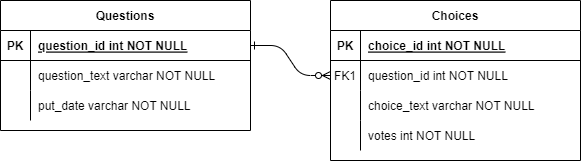

The diagram above was exported from draw.io. Its source (the exported page's mxGraphModel, read from the mxfile embedded in the PNG):
<mxGraphModel dx="868" dy="482" grid="1" gridSize="10" guides="1" tooltips="1" connect="1" arrows="1" fold="1" page="1" pageScale="1" pageWidth="850" pageHeight="1100" math="0" shadow="0" extFonts="Permanent Marker^https://fonts.googleapis.com/css?family=Permanent+Marker">
  <root>
    <mxCell id="0" />
    <mxCell id="1" parent="0" />
    <mxCell id="C-vyLk0tnHw3VtMMgP7b-1" value="" style="edgeStyle=entityRelationEdgeStyle;endArrow=ERzeroToMany;startArrow=ERone;endFill=1;startFill=0;" parent="1" source="C-vyLk0tnHw3VtMMgP7b-24" target="C-vyLk0tnHw3VtMMgP7b-6" edge="1">
      <mxGeometry width="100" height="100" relative="1" as="geometry">
        <mxPoint x="340" y="720" as="sourcePoint" />
        <mxPoint x="440" y="620" as="targetPoint" />
      </mxGeometry>
    </mxCell>
    <mxCell id="C-vyLk0tnHw3VtMMgP7b-2" value="Choices" style="shape=table;startSize=30;container=1;collapsible=1;childLayout=tableLayout;fixedRows=1;rowLines=0;fontStyle=1;align=center;resizeLast=1;" parent="1" vertex="1">
      <mxGeometry x="450" y="120" width="250" height="160" as="geometry" />
    </mxCell>
    <mxCell id="C-vyLk0tnHw3VtMMgP7b-3" value="" style="shape=partialRectangle;collapsible=0;dropTarget=0;pointerEvents=0;fillColor=none;points=[[0,0.5],[1,0.5]];portConstraint=eastwest;top=0;left=0;right=0;bottom=1;" parent="C-vyLk0tnHw3VtMMgP7b-2" vertex="1">
      <mxGeometry y="30" width="250" height="30" as="geometry" />
    </mxCell>
    <mxCell id="C-vyLk0tnHw3VtMMgP7b-4" value="PK" style="shape=partialRectangle;overflow=hidden;connectable=0;fillColor=none;top=0;left=0;bottom=0;right=0;fontStyle=1;" parent="C-vyLk0tnHw3VtMMgP7b-3" vertex="1">
      <mxGeometry width="30" height="30" as="geometry">
        <mxRectangle width="30" height="30" as="alternateBounds" />
      </mxGeometry>
    </mxCell>
    <mxCell id="C-vyLk0tnHw3VtMMgP7b-5" value="choice_id int NOT NULL " style="shape=partialRectangle;overflow=hidden;connectable=0;fillColor=none;top=0;left=0;bottom=0;right=0;align=left;spacingLeft=6;fontStyle=5;" parent="C-vyLk0tnHw3VtMMgP7b-3" vertex="1">
      <mxGeometry x="30" width="220" height="30" as="geometry">
        <mxRectangle width="220" height="30" as="alternateBounds" />
      </mxGeometry>
    </mxCell>
    <mxCell id="C-vyLk0tnHw3VtMMgP7b-6" value="" style="shape=partialRectangle;collapsible=0;dropTarget=0;pointerEvents=0;fillColor=none;points=[[0,0.5],[1,0.5]];portConstraint=eastwest;top=0;left=0;right=0;bottom=0;" parent="C-vyLk0tnHw3VtMMgP7b-2" vertex="1">
      <mxGeometry y="60" width="250" height="30" as="geometry" />
    </mxCell>
    <mxCell id="C-vyLk0tnHw3VtMMgP7b-7" value="FK1" style="shape=partialRectangle;overflow=hidden;connectable=0;fillColor=none;top=0;left=0;bottom=0;right=0;" parent="C-vyLk0tnHw3VtMMgP7b-6" vertex="1">
      <mxGeometry width="30" height="30" as="geometry">
        <mxRectangle width="30" height="30" as="alternateBounds" />
      </mxGeometry>
    </mxCell>
    <mxCell id="C-vyLk0tnHw3VtMMgP7b-8" value="question_id int NOT NULL" style="shape=partialRectangle;overflow=hidden;connectable=0;fillColor=none;top=0;left=0;bottom=0;right=0;align=left;spacingLeft=6;" parent="C-vyLk0tnHw3VtMMgP7b-6" vertex="1">
      <mxGeometry x="30" width="220" height="30" as="geometry">
        <mxRectangle width="220" height="30" as="alternateBounds" />
      </mxGeometry>
    </mxCell>
    <mxCell id="C-vyLk0tnHw3VtMMgP7b-9" value="" style="shape=partialRectangle;collapsible=0;dropTarget=0;pointerEvents=0;fillColor=none;points=[[0,0.5],[1,0.5]];portConstraint=eastwest;top=0;left=0;right=0;bottom=0;" parent="C-vyLk0tnHw3VtMMgP7b-2" vertex="1">
      <mxGeometry y="90" width="250" height="30" as="geometry" />
    </mxCell>
    <mxCell id="C-vyLk0tnHw3VtMMgP7b-10" value="" style="shape=partialRectangle;overflow=hidden;connectable=0;fillColor=none;top=0;left=0;bottom=0;right=0;" parent="C-vyLk0tnHw3VtMMgP7b-9" vertex="1">
      <mxGeometry width="30" height="30" as="geometry">
        <mxRectangle width="30" height="30" as="alternateBounds" />
      </mxGeometry>
    </mxCell>
    <mxCell id="C-vyLk0tnHw3VtMMgP7b-11" value="choice_text varchar NOT NULL" style="shape=partialRectangle;overflow=hidden;connectable=0;fillColor=none;top=0;left=0;bottom=0;right=0;align=left;spacingLeft=6;" parent="C-vyLk0tnHw3VtMMgP7b-9" vertex="1">
      <mxGeometry x="30" width="220" height="30" as="geometry">
        <mxRectangle width="220" height="30" as="alternateBounds" />
      </mxGeometry>
    </mxCell>
    <mxCell id="QFOwtQlVX11sBaOjsKgB-8" value="" style="shape=partialRectangle;collapsible=0;dropTarget=0;pointerEvents=0;fillColor=none;points=[[0,0.5],[1,0.5]];portConstraint=eastwest;top=0;left=0;right=0;bottom=0;" vertex="1" parent="C-vyLk0tnHw3VtMMgP7b-2">
      <mxGeometry y="120" width="250" height="30" as="geometry" />
    </mxCell>
    <mxCell id="QFOwtQlVX11sBaOjsKgB-9" value="" style="shape=partialRectangle;overflow=hidden;connectable=0;fillColor=none;top=0;left=0;bottom=0;right=0;" vertex="1" parent="QFOwtQlVX11sBaOjsKgB-8">
      <mxGeometry width="30" height="30" as="geometry">
        <mxRectangle width="30" height="30" as="alternateBounds" />
      </mxGeometry>
    </mxCell>
    <mxCell id="QFOwtQlVX11sBaOjsKgB-10" value="votes int NOT NULL" style="shape=partialRectangle;overflow=hidden;connectable=0;fillColor=none;top=0;left=0;bottom=0;right=0;align=left;spacingLeft=6;" vertex="1" parent="QFOwtQlVX11sBaOjsKgB-8">
      <mxGeometry x="30" width="220" height="30" as="geometry">
        <mxRectangle width="220" height="30" as="alternateBounds" />
      </mxGeometry>
    </mxCell>
    <mxCell id="C-vyLk0tnHw3VtMMgP7b-23" value="Questions" style="shape=table;startSize=30;container=1;collapsible=1;childLayout=tableLayout;fixedRows=1;rowLines=0;fontStyle=1;align=center;resizeLast=1;" parent="1" vertex="1">
      <mxGeometry x="120" y="120" width="250" height="130" as="geometry" />
    </mxCell>
    <mxCell id="C-vyLk0tnHw3VtMMgP7b-24" value="" style="shape=partialRectangle;collapsible=0;dropTarget=0;pointerEvents=0;fillColor=none;points=[[0,0.5],[1,0.5]];portConstraint=eastwest;top=0;left=0;right=0;bottom=1;" parent="C-vyLk0tnHw3VtMMgP7b-23" vertex="1">
      <mxGeometry y="30" width="250" height="30" as="geometry" />
    </mxCell>
    <mxCell id="C-vyLk0tnHw3VtMMgP7b-25" value="PK" style="shape=partialRectangle;overflow=hidden;connectable=0;fillColor=none;top=0;left=0;bottom=0;right=0;fontStyle=1;" parent="C-vyLk0tnHw3VtMMgP7b-24" vertex="1">
      <mxGeometry width="30" height="30" as="geometry">
        <mxRectangle width="30" height="30" as="alternateBounds" />
      </mxGeometry>
    </mxCell>
    <mxCell id="C-vyLk0tnHw3VtMMgP7b-26" value="question_id int NOT NULL " style="shape=partialRectangle;overflow=hidden;connectable=0;fillColor=none;top=0;left=0;bottom=0;right=0;align=left;spacingLeft=6;fontStyle=5;" parent="C-vyLk0tnHw3VtMMgP7b-24" vertex="1">
      <mxGeometry x="30" width="220" height="30" as="geometry">
        <mxRectangle width="220" height="30" as="alternateBounds" />
      </mxGeometry>
    </mxCell>
    <mxCell id="C-vyLk0tnHw3VtMMgP7b-27" value="" style="shape=partialRectangle;collapsible=0;dropTarget=0;pointerEvents=0;fillColor=none;points=[[0,0.5],[1,0.5]];portConstraint=eastwest;top=0;left=0;right=0;bottom=0;" parent="C-vyLk0tnHw3VtMMgP7b-23" vertex="1">
      <mxGeometry y="60" width="250" height="30" as="geometry" />
    </mxCell>
    <mxCell id="C-vyLk0tnHw3VtMMgP7b-28" value="" style="shape=partialRectangle;overflow=hidden;connectable=0;fillColor=none;top=0;left=0;bottom=0;right=0;" parent="C-vyLk0tnHw3VtMMgP7b-27" vertex="1">
      <mxGeometry width="30" height="30" as="geometry">
        <mxRectangle width="30" height="30" as="alternateBounds" />
      </mxGeometry>
    </mxCell>
    <mxCell id="C-vyLk0tnHw3VtMMgP7b-29" value="question_text varchar NOT NULL" style="shape=partialRectangle;overflow=hidden;connectable=0;fillColor=none;top=0;left=0;bottom=0;right=0;align=left;spacingLeft=6;" parent="C-vyLk0tnHw3VtMMgP7b-27" vertex="1">
      <mxGeometry x="30" width="220" height="30" as="geometry">
        <mxRectangle width="220" height="30" as="alternateBounds" />
      </mxGeometry>
    </mxCell>
    <mxCell id="QFOwtQlVX11sBaOjsKgB-2" value="" style="shape=partialRectangle;collapsible=0;dropTarget=0;pointerEvents=0;fillColor=none;points=[[0,0.5],[1,0.5]];portConstraint=eastwest;top=0;left=0;right=0;bottom=0;" vertex="1" parent="C-vyLk0tnHw3VtMMgP7b-23">
      <mxGeometry y="90" width="250" height="30" as="geometry" />
    </mxCell>
    <mxCell id="QFOwtQlVX11sBaOjsKgB-3" value="" style="shape=partialRectangle;overflow=hidden;connectable=0;fillColor=none;top=0;left=0;bottom=0;right=0;" vertex="1" parent="QFOwtQlVX11sBaOjsKgB-2">
      <mxGeometry width="30" height="30" as="geometry">
        <mxRectangle width="30" height="30" as="alternateBounds" />
      </mxGeometry>
    </mxCell>
    <mxCell id="QFOwtQlVX11sBaOjsKgB-4" value="put_date varchar NOT NULL" style="shape=partialRectangle;overflow=hidden;connectable=0;fillColor=none;top=0;left=0;bottom=0;right=0;align=left;spacingLeft=6;" vertex="1" parent="QFOwtQlVX11sBaOjsKgB-2">
      <mxGeometry x="30" width="220" height="30" as="geometry">
        <mxRectangle width="220" height="30" as="alternateBounds" />
      </mxGeometry>
    </mxCell>
  </root>
</mxGraphModel>